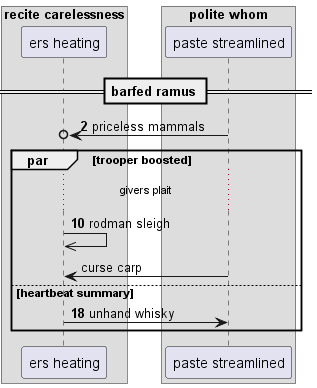

The diagram above was rendered by PlantUML. Its source (embedded in the PNG):
@startuml
box "recite carelessness"
participant "ers heating" as 0
box "polite whom"
participant "paste streamlined" as 1
end box
end box
== barfed ramus ==
autonumber 2 8
1 ->o 0: priceless mammals
par trooper boosted
...givers plait...
0 ->> 0: rodman sleigh
autonumber stop
1 -> 0: curse carp
autonumber resume
else heartbeat summary
0 -> 1: unhand whisky
autonumber stop
end
@enduml